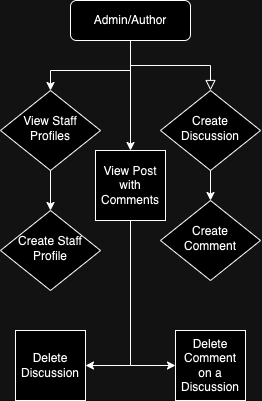

The diagram above was exported from draw.io. Its source (the exported page's mxGraphModel, read from the mxfile embedded in the PNG):
<mxGraphModel dx="795" dy="443" grid="1" gridSize="10" guides="1" tooltips="1" connect="1" arrows="1" fold="1" page="1" pageScale="1" pageWidth="827" pageHeight="1169" math="0" shadow="0">
  <root>
    <mxCell id="WIyWlLk6GJQsqaUBKTNV-0" />
    <mxCell id="WIyWlLk6GJQsqaUBKTNV-1" parent="WIyWlLk6GJQsqaUBKTNV-0" />
    <mxCell id="WIyWlLk6GJQsqaUBKTNV-2" value="" style="rounded=0;html=1;jettySize=auto;orthogonalLoop=1;fontSize=11;endArrow=block;endFill=0;endSize=8;strokeWidth=1;shadow=0;labelBackgroundColor=none;edgeStyle=orthogonalEdgeStyle;" parent="WIyWlLk6GJQsqaUBKTNV-1" source="WIyWlLk6GJQsqaUBKTNV-3" target="WIyWlLk6GJQsqaUBKTNV-6" edge="1">
      <mxGeometry relative="1" as="geometry" />
    </mxCell>
    <mxCell id="WIyWlLk6GJQsqaUBKTNV-3" value="Admin/Author" style="rounded=1;whiteSpace=wrap;html=1;fontSize=12;glass=0;strokeWidth=1;shadow=0;" parent="WIyWlLk6GJQsqaUBKTNV-1" vertex="1">
      <mxGeometry x="180" y="70" width="120" height="40" as="geometry" />
    </mxCell>
    <mxCell id="WIyWlLk6GJQsqaUBKTNV-6" value="Create Discussion" style="rhombus;whiteSpace=wrap;html=1;shadow=0;fontFamily=Helvetica;fontSize=12;align=center;strokeWidth=1;spacing=6;spacingTop=-4;" parent="WIyWlLk6GJQsqaUBKTNV-1" vertex="1">
      <mxGeometry x="270" y="160" width="100" height="80" as="geometry" />
    </mxCell>
    <mxCell id="IlqzaTeE2bSnEDlrNnyx-0" value="View Staff Profiles" style="rhombus;whiteSpace=wrap;html=1;shadow=0;fontFamily=Helvetica;fontSize=12;align=center;strokeWidth=1;spacing=6;spacingTop=-4;" vertex="1" parent="WIyWlLk6GJQsqaUBKTNV-1">
      <mxGeometry x="110" y="160" width="100" height="80" as="geometry" />
    </mxCell>
    <mxCell id="IlqzaTeE2bSnEDlrNnyx-1" value="" style="endArrow=classic;html=1;rounded=0;entryX=0.5;entryY=0;entryDx=0;entryDy=0;" edge="1" parent="WIyWlLk6GJQsqaUBKTNV-1" target="IlqzaTeE2bSnEDlrNnyx-0">
      <mxGeometry width="50" height="50" relative="1" as="geometry">
        <mxPoint x="240" y="110" as="sourcePoint" />
        <mxPoint x="410" y="260" as="targetPoint" />
        <Array as="points">
          <mxPoint x="240" y="140" />
          <mxPoint x="160" y="140" />
          <mxPoint x="160" y="160" />
        </Array>
      </mxGeometry>
    </mxCell>
    <mxCell id="IlqzaTeE2bSnEDlrNnyx-2" value="Create Comment" style="rhombus;whiteSpace=wrap;html=1;shadow=0;fontFamily=Helvetica;fontSize=12;align=center;strokeWidth=1;spacing=6;spacingTop=-4;" vertex="1" parent="WIyWlLk6GJQsqaUBKTNV-1">
      <mxGeometry x="270" y="270" width="100" height="80" as="geometry" />
    </mxCell>
    <mxCell id="IlqzaTeE2bSnEDlrNnyx-3" value="" style="endArrow=classic;html=1;rounded=0;exitX=0.5;exitY=1;exitDx=0;exitDy=0;entryX=0.5;entryY=0;entryDx=0;entryDy=0;" edge="1" parent="WIyWlLk6GJQsqaUBKTNV-1" source="WIyWlLk6GJQsqaUBKTNV-6" target="IlqzaTeE2bSnEDlrNnyx-2">
      <mxGeometry width="50" height="50" relative="1" as="geometry">
        <mxPoint x="340" y="240" as="sourcePoint" />
        <mxPoint x="390" y="190" as="targetPoint" />
      </mxGeometry>
    </mxCell>
    <mxCell id="IlqzaTeE2bSnEDlrNnyx-4" value="Create Staff Profile" style="rhombus;whiteSpace=wrap;html=1;shadow=0;fontFamily=Helvetica;fontSize=12;align=center;strokeWidth=1;spacing=6;spacingTop=-4;" vertex="1" parent="WIyWlLk6GJQsqaUBKTNV-1">
      <mxGeometry x="110" y="280" width="100" height="80" as="geometry" />
    </mxCell>
    <mxCell id="IlqzaTeE2bSnEDlrNnyx-5" value="" style="endArrow=classic;html=1;rounded=0;exitX=0.5;exitY=1;exitDx=0;exitDy=0;entryX=0.5;entryY=0;entryDx=0;entryDy=0;" edge="1" parent="WIyWlLk6GJQsqaUBKTNV-1" source="IlqzaTeE2bSnEDlrNnyx-0" target="IlqzaTeE2bSnEDlrNnyx-4">
      <mxGeometry width="50" height="50" relative="1" as="geometry">
        <mxPoint x="330" y="270" as="sourcePoint" />
        <mxPoint x="380" y="220" as="targetPoint" />
      </mxGeometry>
    </mxCell>
    <mxCell id="IlqzaTeE2bSnEDlrNnyx-6" value="View Post with Comments" style="whiteSpace=wrap;html=1;aspect=fixed;" vertex="1" parent="WIyWlLk6GJQsqaUBKTNV-1">
      <mxGeometry x="205" y="220" width="70" height="70" as="geometry" />
    </mxCell>
    <mxCell id="IlqzaTeE2bSnEDlrNnyx-7" value="" style="endArrow=classic;html=1;rounded=0;" edge="1" parent="WIyWlLk6GJQsqaUBKTNV-1" target="IlqzaTeE2bSnEDlrNnyx-6">
      <mxGeometry width="50" height="50" relative="1" as="geometry">
        <mxPoint x="240" y="110" as="sourcePoint" />
        <mxPoint x="380" y="220" as="targetPoint" />
      </mxGeometry>
    </mxCell>
    <mxCell id="IlqzaTeE2bSnEDlrNnyx-8" value="Delete Discussion" style="whiteSpace=wrap;html=1;aspect=fixed;" vertex="1" parent="WIyWlLk6GJQsqaUBKTNV-1">
      <mxGeometry x="125" y="400" width="70" height="70" as="geometry" />
    </mxCell>
    <mxCell id="IlqzaTeE2bSnEDlrNnyx-9" value="Delete Comment on a Discussion" style="whiteSpace=wrap;html=1;aspect=fixed;" vertex="1" parent="WIyWlLk6GJQsqaUBKTNV-1">
      <mxGeometry x="285" y="400" width="70" height="70" as="geometry" />
    </mxCell>
    <mxCell id="IlqzaTeE2bSnEDlrNnyx-10" value="" style="endArrow=classic;html=1;rounded=0;exitX=0.5;exitY=1;exitDx=0;exitDy=0;entryX=1;entryY=0.5;entryDx=0;entryDy=0;" edge="1" parent="WIyWlLk6GJQsqaUBKTNV-1" source="IlqzaTeE2bSnEDlrNnyx-6" target="IlqzaTeE2bSnEDlrNnyx-8">
      <mxGeometry width="50" height="50" relative="1" as="geometry">
        <mxPoint x="330" y="350" as="sourcePoint" />
        <mxPoint x="380" y="300" as="targetPoint" />
        <Array as="points">
          <mxPoint x="240" y="435" />
        </Array>
      </mxGeometry>
    </mxCell>
    <mxCell id="IlqzaTeE2bSnEDlrNnyx-11" value="" style="endArrow=classic;html=1;rounded=0;exitX=0.5;exitY=1;exitDx=0;exitDy=0;entryX=0;entryY=0.5;entryDx=0;entryDy=0;" edge="1" parent="WIyWlLk6GJQsqaUBKTNV-1" source="IlqzaTeE2bSnEDlrNnyx-6" target="IlqzaTeE2bSnEDlrNnyx-9">
      <mxGeometry width="50" height="50" relative="1" as="geometry">
        <mxPoint x="250" y="300" as="sourcePoint" />
        <mxPoint x="205" y="445" as="targetPoint" />
        <Array as="points">
          <mxPoint x="240" y="435" />
        </Array>
      </mxGeometry>
    </mxCell>
  </root>
</mxGraphModel>